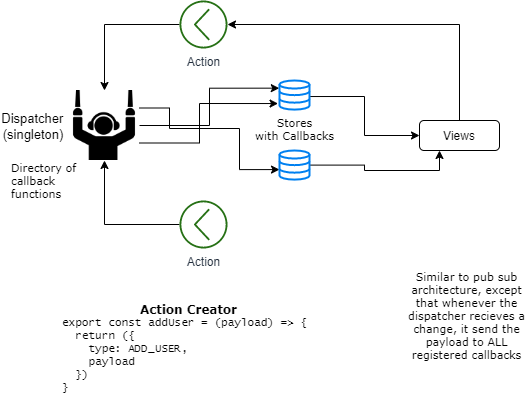

The diagram above was exported from draw.io. Its source (the exported page's mxGraphModel, read from the mxfile embedded in the PNG):
<mxGraphModel dx="597" dy="821" grid="0" gridSize="10" guides="1" tooltips="1" connect="1" arrows="1" fold="1" page="1" pageScale="1" pageWidth="850" pageHeight="1100" math="0" shadow="0">
  <root>
    <mxCell id="0" />
    <mxCell id="1" parent="0" />
    <mxCell id="ha3EqPSf5oCvgBGHuQKM-7" style="edgeStyle=orthogonalEdgeStyle;rounded=0;orthogonalLoop=1;jettySize=auto;html=1;entryX=0.5;entryY=0;entryDx=0;entryDy=0;" parent="1" source="ha3EqPSf5oCvgBGHuQKM-2" target="ha3EqPSf5oCvgBGHuQKM-20" edge="1">
      <mxGeometry relative="1" as="geometry">
        <mxPoint x="125" y="250" as="targetPoint" />
      </mxGeometry>
    </mxCell>
    <mxCell id="ha3EqPSf5oCvgBGHuQKM-11" style="edgeStyle=orthogonalEdgeStyle;rounded=0;orthogonalLoop=1;jettySize=auto;html=1;entryX=0.5;entryY=0;entryDx=0;entryDy=0;startArrow=classic;startFill=1;endArrow=none;endFill=0;" parent="1" source="ha3EqPSf5oCvgBGHuQKM-2" target="ha3EqPSf5oCvgBGHuQKM-6" edge="1">
      <mxGeometry relative="1" as="geometry">
        <mxPoint x="310" y="194" as="targetPoint" />
      </mxGeometry>
    </mxCell>
    <mxCell id="ha3EqPSf5oCvgBGHuQKM-2" value="Action" style="outlineConnect=0;fontColor=#232F3E;gradientColor=none;fillColor=#277116;strokeColor=none;dashed=0;verticalLabelPosition=bottom;verticalAlign=top;align=center;html=1;fontSize=12;fontStyle=0;aspect=fixed;pointerEvents=1;shape=mxgraph.aws4.action;rotation=0;flipH=1;" parent="1" vertex="1">
      <mxGeometry x="200" y="170" width="48" height="48" as="geometry" />
    </mxCell>
    <mxCell id="ha3EqPSf5oCvgBGHuQKM-8" style="edgeStyle=orthogonalEdgeStyle;rounded=0;orthogonalLoop=1;jettySize=auto;html=1;entryX=0.5;entryY=1;entryDx=0;entryDy=0;" parent="1" source="ha3EqPSf5oCvgBGHuQKM-4" target="ha3EqPSf5oCvgBGHuQKM-20" edge="1">
      <mxGeometry relative="1" as="geometry">
        <mxPoint x="125" y="340" as="targetPoint" />
      </mxGeometry>
    </mxCell>
    <mxCell id="ha3EqPSf5oCvgBGHuQKM-4" value="Action" style="outlineConnect=0;fontColor=#232F3E;gradientColor=none;fillColor=#277116;strokeColor=none;dashed=0;verticalLabelPosition=bottom;verticalAlign=top;align=center;html=1;fontSize=12;fontStyle=0;aspect=fixed;pointerEvents=1;shape=mxgraph.aws4.action;rotation=0;flipH=1;" parent="1" vertex="1">
      <mxGeometry x="200" y="370" width="48" height="48" as="geometry" />
    </mxCell>
    <mxCell id="ha3EqPSf5oCvgBGHuQKM-16" style="edgeStyle=orthogonalEdgeStyle;rounded=0;orthogonalLoop=1;jettySize=auto;html=1;entryX=0;entryY=0.5;entryDx=0;entryDy=0;startArrow=none;startFill=0;endArrow=classic;endFill=1;exitX=1.02;exitY=0.551;exitDx=0;exitDy=0;exitPerimeter=0;" parent="1" source="ha3EqPSf5oCvgBGHuQKM-23" target="ha3EqPSf5oCvgBGHuQKM-6" edge="1">
      <mxGeometry relative="1" as="geometry">
        <mxPoint x="330" y="305" as="sourcePoint" />
      </mxGeometry>
    </mxCell>
    <mxCell id="ha3EqPSf5oCvgBGHuQKM-6" value="Views" style="rounded=1;whiteSpace=wrap;html=1;" parent="1" vertex="1">
      <mxGeometry x="440" y="290" width="80" height="30" as="geometry" />
    </mxCell>
    <mxCell id="ha3EqPSf5oCvgBGHuQKM-19" value="" style="group" parent="1" vertex="1" connectable="0">
      <mxGeometry x="80" y="470" width="260" height="90" as="geometry" />
    </mxCell>
    <mxCell id="ha3EqPSf5oCvgBGHuQKM-17" value="&lt;div style=&quot;text-align: left ; font-size: 11px&quot;&gt;&lt;span&gt;&lt;font style=&quot;font-size: 11px&quot;&gt;export const addUser = (payload) =&amp;gt; {&lt;/font&gt;&lt;/span&gt;&lt;/div&gt;&lt;div style=&quot;text-align: left ; font-size: 11px&quot;&gt;&lt;span&gt;&lt;font style=&quot;font-size: 11px&quot;&gt;&amp;nbsp; return ({&lt;/font&gt;&lt;/span&gt;&lt;/div&gt;&lt;div style=&quot;text-align: left ; font-size: 11px&quot;&gt;&lt;span&gt;&lt;font style=&quot;font-size: 11px&quot;&gt;&amp;nbsp; &amp;nbsp; type: ADD_USER,&lt;/font&gt;&lt;/span&gt;&lt;/div&gt;&lt;div style=&quot;text-align: left ; font-size: 11px&quot;&gt;&lt;span&gt;&lt;font style=&quot;font-size: 11px&quot;&gt;&amp;nbsp; &amp;nbsp; payload&lt;/font&gt;&lt;/span&gt;&lt;/div&gt;&lt;div style=&quot;text-align: left ; font-size: 11px&quot;&gt;&lt;span&gt;&lt;font style=&quot;font-size: 11px&quot;&gt;&amp;nbsp; })&lt;/font&gt;&lt;/span&gt;&lt;/div&gt;&lt;div style=&quot;text-align: left ; font-size: 11px&quot;&gt;&lt;font style=&quot;font-size: 11px&quot;&gt;}&lt;/font&gt;&lt;/div&gt;" style="text;html=1;strokeColor=none;fillColor=none;align=center;verticalAlign=middle;whiteSpace=wrap;rounded=0;fontFamily=Lucida Console;" parent="ha3EqPSf5oCvgBGHuQKM-19" vertex="1">
      <mxGeometry y="18" width="250.71428571428572" height="72" as="geometry" />
    </mxCell>
    <mxCell id="ha3EqPSf5oCvgBGHuQKM-18" value="Action Creator" style="text;html=1;strokeColor=none;fillColor=none;align=center;verticalAlign=middle;whiteSpace=wrap;rounded=0;fontFamily=Verdana;fontStyle=1" parent="ha3EqPSf5oCvgBGHuQKM-19" vertex="1">
      <mxGeometry x="74.28571428571429" width="111.42857142857143" height="18" as="geometry" />
    </mxCell>
    <mxCell id="ha3EqPSf5oCvgBGHuQKM-27" style="edgeStyle=orthogonalEdgeStyle;rounded=0;orthogonalLoop=1;jettySize=auto;html=1;exitX=1;exitY=0.5;exitDx=0;exitDy=0;entryX=-0.007;entryY=0.263;entryDx=0;entryDy=0;entryPerimeter=0;fontFamily=Verdana;fontSize=11;startArrow=none;startFill=0;endArrow=classic;endFill=1;" parent="1" source="ha3EqPSf5oCvgBGHuQKM-20" target="ha3EqPSf5oCvgBGHuQKM-23" edge="1">
      <mxGeometry relative="1" as="geometry" />
    </mxCell>
    <mxCell id="ha3EqPSf5oCvgBGHuQKM-28" style="edgeStyle=orthogonalEdgeStyle;rounded=0;orthogonalLoop=1;jettySize=auto;html=1;exitX=1;exitY=0.75;exitDx=0;exitDy=0;entryX=-0.048;entryY=0.792;entryDx=0;entryDy=0;entryPerimeter=0;fontFamily=Verdana;fontSize=11;startArrow=none;startFill=0;endArrow=classic;endFill=1;" parent="1" source="ha3EqPSf5oCvgBGHuQKM-20" target="ha3EqPSf5oCvgBGHuQKM-23" edge="1">
      <mxGeometry relative="1" as="geometry">
        <Array as="points">
          <mxPoint x="220" y="312" />
          <mxPoint x="220" y="273" />
        </Array>
      </mxGeometry>
    </mxCell>
    <mxCell id="ha3EqPSf5oCvgBGHuQKM-29" style="edgeStyle=orthogonalEdgeStyle;rounded=0;orthogonalLoop=1;jettySize=auto;html=1;exitX=1;exitY=0.25;exitDx=0;exitDy=0;fontFamily=Verdana;fontSize=11;startArrow=none;startFill=0;endArrow=classic;endFill=1;entryX=0;entryY=0.656;entryDx=0;entryDy=0;entryPerimeter=0;" parent="1" source="ha3EqPSf5oCvgBGHuQKM-20" target="ha3EqPSf5oCvgBGHuQKM-30" edge="1">
      <mxGeometry relative="1" as="geometry">
        <mxPoint x="260" y="330" as="targetPoint" />
        <Array as="points">
          <mxPoint x="190" y="278" />
          <mxPoint x="190" y="298" />
          <mxPoint x="260" y="298" />
          <mxPoint x="260" y="339" />
        </Array>
      </mxGeometry>
    </mxCell>
    <mxCell id="ha3EqPSf5oCvgBGHuQKM-20" value="Dispatcher &#10;(singleton) " style="shape=image;verticalLabelPosition=middle;labelBackgroundColor=#ffffff;verticalAlign=middle;aspect=fixed;imageAspect=0;image=https://static.thenounproject.com/png/26178-200.png;labelPosition=left;align=right;fontSize=13;" parent="1" vertex="1">
      <mxGeometry x="90" y="260" width="70" height="70" as="geometry" />
    </mxCell>
    <mxCell id="ha3EqPSf5oCvgBGHuQKM-21" value="Directory of callback functions" style="text;html=1;strokeColor=none;fillColor=none;align=left;verticalAlign=middle;whiteSpace=wrap;rounded=0;fontFamily=Verdana;fontSize=11;" parent="1" vertex="1">
      <mxGeometry x="30" y="340" width="70" height="20" as="geometry" />
    </mxCell>
    <mxCell id="ha3EqPSf5oCvgBGHuQKM-22" style="edgeStyle=orthogonalEdgeStyle;rounded=0;orthogonalLoop=1;jettySize=auto;html=1;exitX=0.5;exitY=1;exitDx=0;exitDy=0;fontFamily=Verdana;fontSize=13;startArrow=none;startFill=0;endArrow=classic;endFill=1;" parent="1" source="ha3EqPSf5oCvgBGHuQKM-21" target="ha3EqPSf5oCvgBGHuQKM-21" edge="1">
      <mxGeometry relative="1" as="geometry" />
    </mxCell>
    <mxCell id="ha3EqPSf5oCvgBGHuQKM-23" value="Stores&lt;br&gt;with Callbacks" style="html=1;verticalLabelPosition=bottom;align=center;labelBackgroundColor=#ffffff;verticalAlign=top;strokeWidth=2;strokeColor=#0080F0;shadow=0;dashed=0;shape=mxgraph.ios7.icons.data;fontFamily=Verdana;fontSize=11;" parent="1" vertex="1">
      <mxGeometry x="300" y="250" width="30" height="29.1" as="geometry" />
    </mxCell>
    <mxCell id="ha3EqPSf5oCvgBGHuQKM-31" style="edgeStyle=orthogonalEdgeStyle;rounded=0;orthogonalLoop=1;jettySize=auto;html=1;entryX=0.25;entryY=1;entryDx=0;entryDy=0;fontFamily=Verdana;fontSize=11;startArrow=none;startFill=0;endArrow=classic;endFill=1;" parent="1" source="ha3EqPSf5oCvgBGHuQKM-30" target="ha3EqPSf5oCvgBGHuQKM-6" edge="1">
      <mxGeometry relative="1" as="geometry" />
    </mxCell>
    <mxCell id="ha3EqPSf5oCvgBGHuQKM-30" value="" style="html=1;verticalLabelPosition=bottom;align=center;labelBackgroundColor=#ffffff;verticalAlign=top;strokeWidth=2;strokeColor=#0080F0;shadow=0;dashed=0;shape=mxgraph.ios7.icons.data;fontFamily=Verdana;fontSize=11;" parent="1" vertex="1">
      <mxGeometry x="300" y="320" width="30" height="29.1" as="geometry" />
    </mxCell>
    <mxCell id="ha3EqPSf5oCvgBGHuQKM-32" value="Similar to pub sub architecture, except that whenever the dispatcher recieves a change, it send the payload to ALL registered callbacks" style="text;html=1;strokeColor=none;fillColor=none;align=center;verticalAlign=middle;whiteSpace=wrap;rounded=0;fontFamily=Verdana;fontSize=11;" parent="1" vertex="1">
      <mxGeometry x="425" y="430" width="125" height="110" as="geometry" />
    </mxCell>
  </root>
</mxGraphModel>